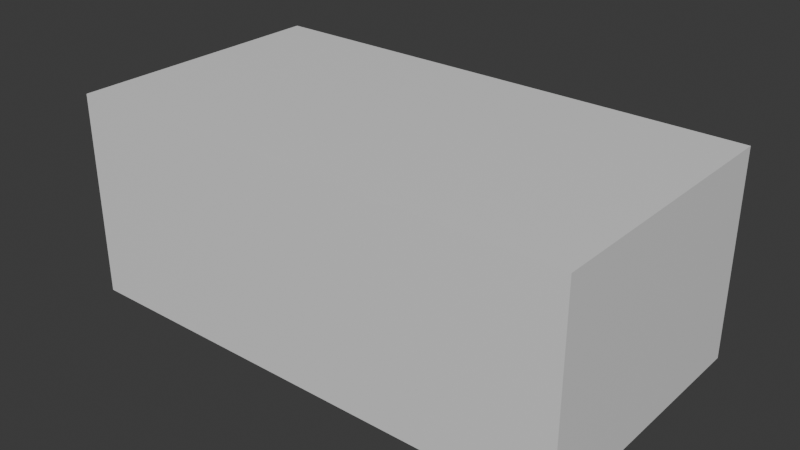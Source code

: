 # Source: Table.blend  (saved by Blender 5.1.30; exported with 4.5.12 LTS)
import bpy
from mathutils import Matrix  # noqa: F401  (used for matrix-valued properties, if any)

bpy.ops.wm.read_factory_settings(use_empty=True)
scene = bpy.context.scene
scene.name = 'Scene'

# ---- collections
col_collection = bpy.data.collections.new('Collection'); scene.collection.children.link(col_collection)

# ---- materials (node trees are filled in below, after node groups)
mat_material = bpy.data.materials.new('Material')
mat_material.alpha_threshold = 0.0
mat_material.use_backface_culling_lightprobe_volume = False
mat_material.roughness = 0.5
mat_material.line_color = (0.0, 0.0, 0.0, 1.0)

# ---- material node trees
mat_material.use_nodes = True; mat_material.node_tree.nodes.clear()
_N = mat_material.node_tree.nodes; _L = mat_material.node_tree.links
n0 = _N.new('ShaderNodeOutputMaterial'); n0.name = 'Material Output'; n0.location = (200, 100)
n1 = _N.new('ShaderNodeBsdfPrincipled'); n1.name = 'Principled BSDF'; n1.location = (-200, 100)
_L.new(n1.outputs[0], n0.inputs[0])
n0.is_active_output = True

# ---- world
world_world = bpy.data.worlds.new('World'); scene.world = world_world
world_world.use_nodes = True; world_world.node_tree.nodes.clear()
_N = world_world.node_tree.nodes; _L = world_world.node_tree.links
n0 = _N.new('ShaderNodeOutputWorld'); n0.name = 'World Output'; n0.location = (200, 100)
n1 = _N.new('ShaderNodeBackground'); n1.name = 'Background'; n1.location = (-200, 100)
n1.inputs[0].default_value = (0.05088, 0.05088, 0.05088, 1.0)
_L.new(n1.outputs[0], n0.inputs[0])
n0.is_active_output = True
world_world.color = (0.05088, 0.05088, 0.05088)
world_world.sun_shadow_jitter_overblur = 0.0

# ---- meshes
me_cube = bpy.data.meshes.new('Cube')
me_cube.from_pydata([(1.0, 1.0, 1.0), (1.0, 1.0, -1.0), (1.0, -1.0, 1.0), (1.0, -1.0, -1.0), (-1.0, 1.0, 1.0), (-1.0, 1.0, -1.0), (-1.0, -1.0, 1.0), (-1.0, -1.0, -1.0)], [], [(0, 4, 6, 2), (3, 2, 6, 7), (7, 6, 4, 5), (5, 1, 3, 7), (1, 0, 2, 3), (5, 4, 0, 1)])
_uv = me_cube.uv_layers.new(name='UVMap')
_uv.uv.foreach_set('vector', [0.625, 0.5, 0.875, 0.5, 0.875, 0.75, 0.625, 0.75, 0.375, 0.75, 0.625, 0.75, 0.625, 1.0, 0.375, 1.0, 0.375, 0.0, 0.625, 0.0, 0.625, 0.25, 0.375, 0.25, 0.125, 0.5, 0.375, 0.5, 0.375, 0.75, 0.125, 0.75, 0.375, 0.5, 0.625, 0.5, 0.625, 0.75, 0.375, 0.75, 0.375, 0.25, 0.625, 0.25, 0.625, 0.5, 0.375, 0.5])
me_cube.materials.append(mat_material)
me_cube.use_mirror_vertex_groups = False
me_cube.update()

# ---- objects
ob_cube = bpy.data.objects.new('Cube', me_cube)

# ---- transforms, parenting, visibility, modifiers, constraints
ob_cube.location = (0.0, 0.0, 0.0)
ob_cube.scale = (2.497, 1.32, 1.0)
ob_cube.lock_rotations_4d = False
ob_cube.empty_display_type = 'ARROWS'
ob_cube.lineart.crease_threshold = 0.0

# ---- collection membership
col_collection.objects.link(ob_cube)

# ---- scene / render settings (as saved in the file)
scene.frame_start = 1; scene.frame_end = 250; scene.frame_set(1)
scene.render.engine = 'BLENDER_EEVEE_NEXT'
scene.render.bake_bias = 0.0
scene.render.bake_samples = 0
scene.cycles.sampling_pattern = 'TABULATED_SOBOL'
scene.eevee.use_volume_custom_range = False
bpy.context.view_layer.update()

# ---- added for rendering (the .blend has no active camera and no usable light): camera, sun
cam_auto = bpy.data.cameras.new('AutoCamera')
cam_auto.lens = 50.0
cam_auto.sensor_width = 36.0
cam_auto.clip_end = 1000.0
ob_auto_camera = bpy.data.objects.new('AutoCamera', cam_auto)
scene.collection.objects.link(ob_auto_camera)
ob_auto_camera.location = (5.54412, -6.65294, 4.4353)
ob_auto_camera.rotation_euler = (1.09748, -7.21219e-08, 0.694738)
scene.camera = ob_auto_camera
light_auto_sun = bpy.data.lights.new('AutoSun', 'SUN')
light_auto_sun.energy = 3.0
light_auto_sun.angle = 0.0523599
ob_auto_sun = bpy.data.objects.new('AutoSun', light_auto_sun)
scene.collection.objects.link(ob_auto_sun)
ob_auto_sun.rotation_euler = (0.872665, 0.174533, 0.523599)
bpy.context.view_layer.update()
